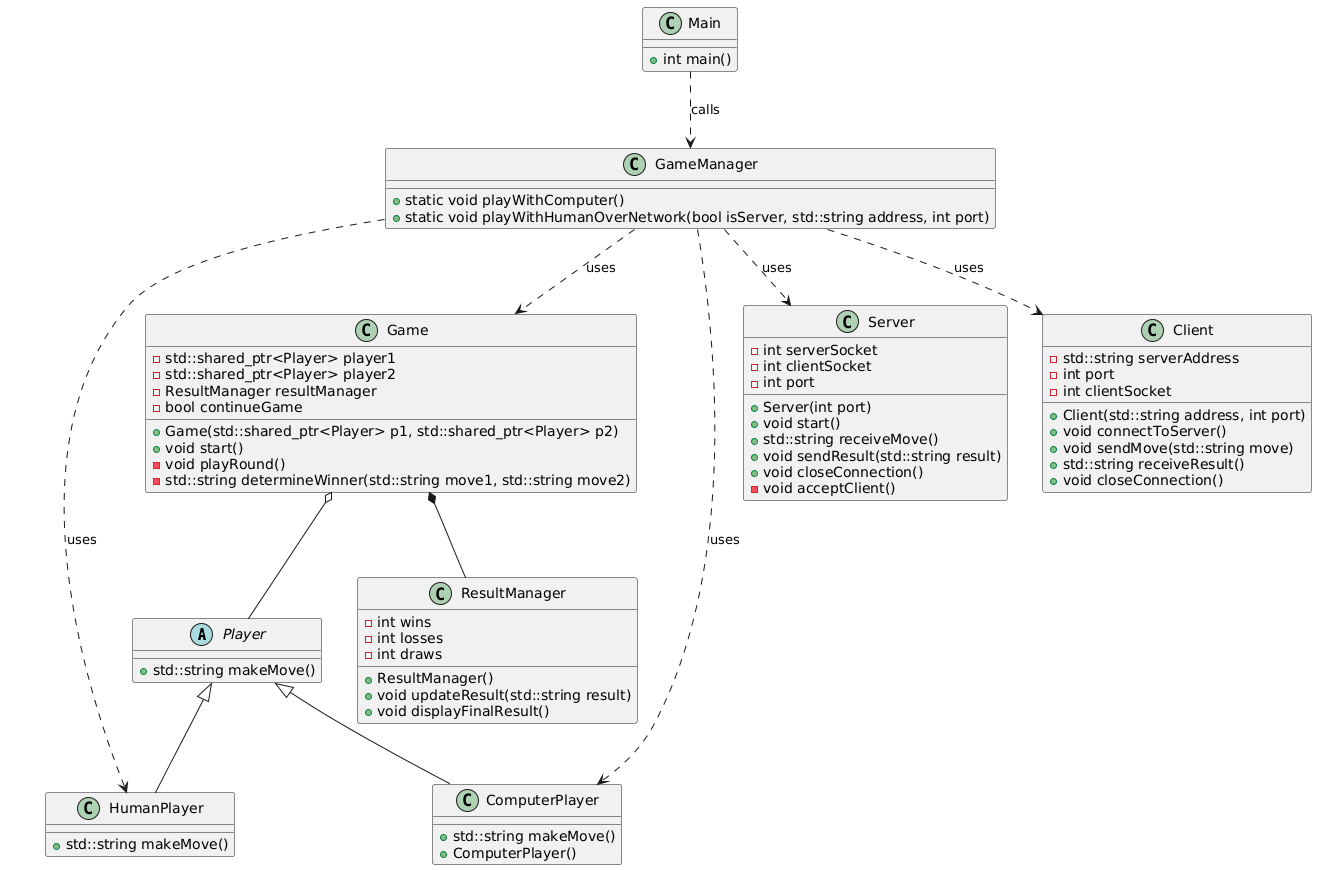

The diagram above was rendered by PlantUML. Its source (embedded in the PNG):
@startuml
' Define abstract class Player
abstract class Player {
    + std::string makeMove()
}

' Define HumanPlayer class
class HumanPlayer {
    + std::string makeMove()
}

' Define ComputerPlayer class
class ComputerPlayer {
    + std::string makeMove()
    + ComputerPlayer()
}

' HumanPlayer and ComputerPlayer inherit from Player
Player <|-- HumanPlayer
Player <|-- ComputerPlayer

' Define ResultManager class
class ResultManager {
    + ResultManager()
    + void updateResult(std::string result)
    + void displayFinalResult()
    - int wins
    - int losses
    - int draws
}

' Define Game class
class Game {
    + Game(std::shared_ptr<Player> p1, std::shared_ptr<Player> p2)
    + void start()
    - std::shared_ptr<Player> player1
    - std::shared_ptr<Player> player2
    - ResultManager resultManager
    - bool continueGame
    - void playRound()
    - std::string determineWinner(std::string move1, std::string move2)
}

' Game uses Player and ResultManager
Game o-- Player
Game *-- ResultManager

' Define GameManager class
class GameManager {
    + static void playWithComputer()
    + static void playWithHumanOverNetwork(bool isServer, std::string address, int port)
}

' Define Server class
class Server {
    + Server(int port)
    + void start()
    + std::string receiveMove()
    + void sendResult(std::string result)
    + void closeConnection()
    - int serverSocket
    - int clientSocket
    - int port
    - void acceptClient()
}

' Define Client class
class Client {
    + Client(std::string address, int port)
    + void connectToServer()
    + void sendMove(std::string move)
    + std::string receiveResult()
    + void closeConnection()
    - std::string serverAddress
    - int port
    - int clientSocket
}

' Define Main class (main.cpp)
class Main {
    + int main()
}

' Relationships
GameManager ..> Game : uses
GameManager ..> Server : uses
GameManager ..> Client : uses
GameManager ..> HumanPlayer : uses
GameManager ..> ComputerPlayer : uses

Main ..> GameManager : calls
@enduml